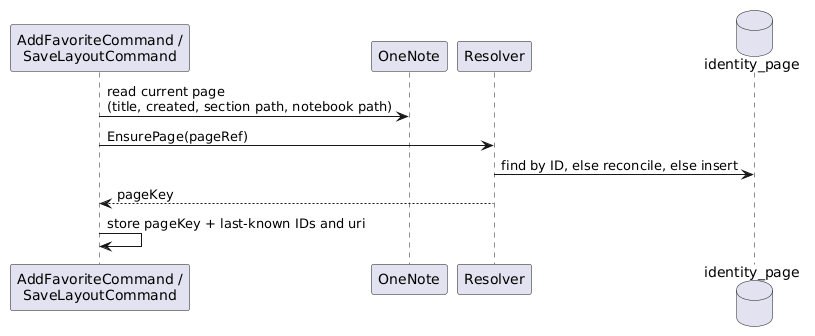

The diagram above was rendered by PlantUML. Its source (embedded in the PNG):
@startuml
participant "AddFavoriteCommand /\nSaveLayoutCommand" as C
participant "OneNote" as O
participant "Resolver" as R
database "identity_page" as DB
C -> O : read current page\n(title, created, section path, notebook path)
C -> R : EnsurePage(pageRef)
R -> DB : find by ID, else reconcile, else insert
R --> C : pageKey
C -> C : store pageKey + last-known IDs and uri
@enduml